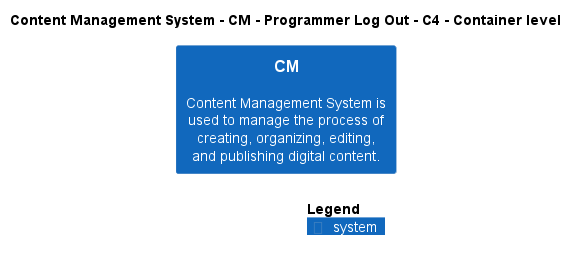

The diagram above was rendered by PlantUML. Its source (embedded in the PNG):
@startuml
!include ..\..\..\..\..\.c4s\C4_Container.puml

AddElementTag("c4interflow:lifecycle:new", $bgColor=green, $fontColor=#ffffff, $borderColor=green, $shadowing="False")
AddElementTag("c4interflow:lifecycle:changed", $bgColor=orange, $fontColor=#ffffff, $borderColor=orange, $shadowing="False")
AddElementTag("c4interflow:lifecycle:removed", $bgColor=red, $fontColor=#ffffff, $borderColor=red, $shadowing="False")

AddRelTag("c4interflow:lifecycle:new", $textColor=green, $lineColor=green)
AddRelTag("c4interflow:lifecycle:changed", $textColor=orange, $lineColor=orange)
AddRelTag("c4interflow:lifecycle:removed", $textColor=red, $lineColor=red)

SHOW_PERSON_PORTRAIT()
LAYOUT_TOP_DOWN()

skinparam linetype polyline

title Content Management System - CM - Programmer Log Out - C4 - Container level

System(ContentManagementSystem.SoftwareSystems.CM, "CM", "Content Management System is used to manage the process of creating, organizing, editing, and publishing digital content.")



SHOW_LEGEND()
@enduml